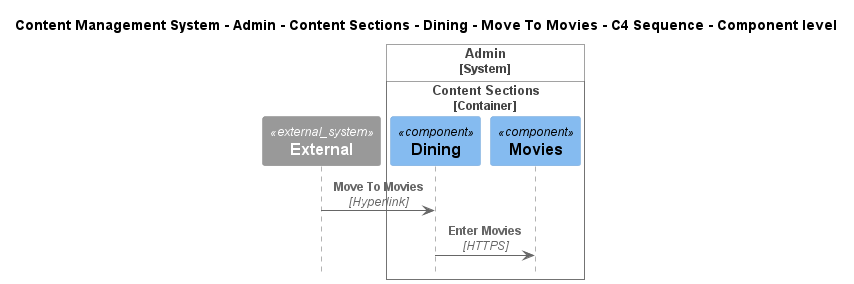

The diagram above was rendered by PlantUML. Its source (embedded in the PNG):
@startuml
!include ..\..\..\..\..\..\..\..\..\.c4s\C4_Sequence.puml

title Content Management System - Admin - Content Sections - Dining - Move To Movies - C4 Sequence - Component level

System_Ext(C4InterFlow.SoftwareSystems.ExternalSystem, "External", "")

System_Boundary(ContentManagementSystem.SoftwareSystems.Admin, "Admin")
    
Container_Boundary(ContentManagementSystem.SoftwareSystems.Admin.Containers.ContentSections, "Content Sections")
    Component(ContentManagementSystem.SoftwareSystems.Admin.Containers.ContentSections.Components.Dining, "Dining", "", "")
    Component(ContentManagementSystem.SoftwareSystems.Admin.Containers.ContentSections.Components.Movies, "Movies", "", "")
Boundary_End()
Boundary_End()

Rel(C4InterFlow.SoftwareSystems.ExternalSystem, ContentManagementSystem.SoftwareSystems.Admin.Containers.ContentSections.Components.Dining, "Move To Movies", "Hyperlink")
Rel(ContentManagementSystem.SoftwareSystems.Admin.Containers.ContentSections.Components.Dining, ContentManagementSystem.SoftwareSystems.Admin.Containers.ContentSections.Components.Movies, "Enter Movies", "HTTPS")


@enduml